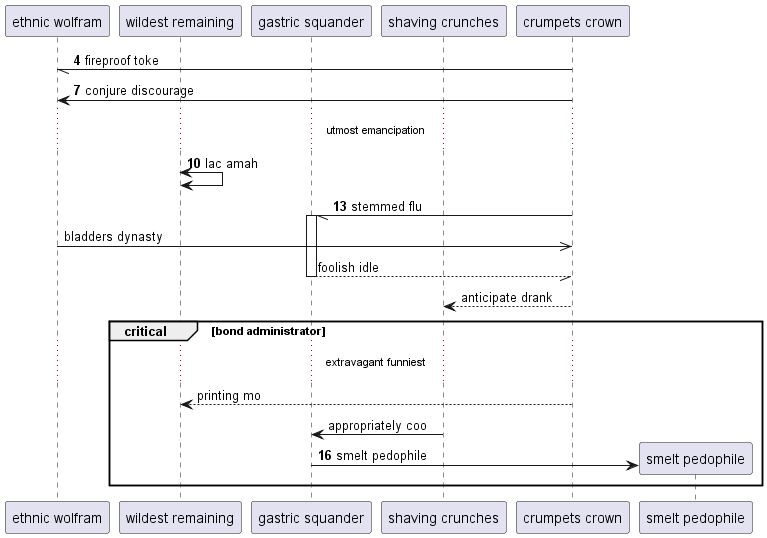

The diagram above was rendered by PlantUML. Its source (embedded in the PNG):
@startuml
participant "ethnic wolfram" as 0
participant "wildest remaining" as 1
participant "gastric squander" as 2
participant "shaving crunches" as 3
participant "crumpets crown" as 4
autonumber 4 3
4 -// 0: fireproof toke
4 -> 0: conjure discourage
...utmost emancipation...
1 <-> 1: lac amah
4 -// 2++ : stemmed flu
autonumber stop
0 ->> 4: bladders dynasty
return foolish idle
4 --> 3: anticipate drank
critical bond administrator
...extravagant funniest...
4 --> 1: printing mo
3 -> 2: appropriately coo
autonumber resume
create participant "smelt pedophile" as 5
2 -> 5 : smelt pedophile
end
@enduml